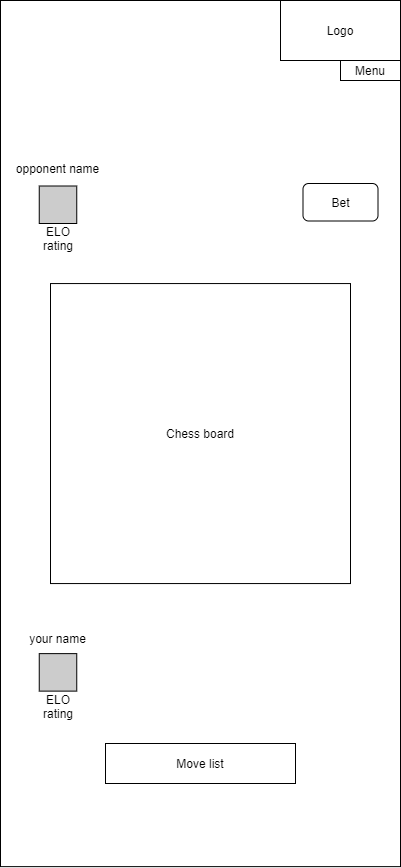

The diagram above was exported from draw.io. Its source (the exported page's mxGraphModel, read from the mxfile embedded in the PNG):
<mxGraphModel dx="1038" dy="585" grid="1" gridSize="10" guides="1" tooltips="1" connect="1" arrows="1" fold="1" page="1" pageScale="1" pageWidth="850" pageHeight="1100" math="0" shadow="0">
  <root>
    <mxCell id="0" />
    <mxCell id="1" parent="0" />
    <mxCell id="ODePojYpN-_EbOiTC9dZ-1" value="" style="rounded=0;whiteSpace=wrap;html=1;" parent="1" vertex="1">
      <mxGeometry x="225" y="117" width="400" height="866.13" as="geometry" />
    </mxCell>
    <mxCell id="ODePojYpN-_EbOiTC9dZ-2" value="Chess board" style="whiteSpace=wrap;html=1;aspect=fixed;" parent="1" vertex="1">
      <mxGeometry x="275" y="400.06" width="300" height="300" as="geometry" />
    </mxCell>
    <mxCell id="ODePojYpN-_EbOiTC9dZ-3" value="Logo" style="rounded=0;whiteSpace=wrap;html=1;" parent="1" vertex="1">
      <mxGeometry x="505" y="117" width="120" height="60" as="geometry" />
    </mxCell>
    <mxCell id="ODePojYpN-_EbOiTC9dZ-8" value="Move list" style="rounded=0;whiteSpace=wrap;html=1;" parent="1" vertex="1">
      <mxGeometry x="330" y="860" width="190" height="40" as="geometry" />
    </mxCell>
    <mxCell id="ODePojYpN-_EbOiTC9dZ-9" value="" style="whiteSpace=wrap;html=1;aspect=fixed;fillColor=#CCCCCC;" parent="1" vertex="1">
      <mxGeometry x="263.75" y="302.5" width="37.5" height="37.5" as="geometry" />
    </mxCell>
    <mxCell id="ODePojYpN-_EbOiTC9dZ-10" value="" style="whiteSpace=wrap;html=1;aspect=fixed;fillColor=#CCCCCC;" parent="1" vertex="1">
      <mxGeometry x="263.75" y="770.12" width="37.5" height="37.5" as="geometry" />
    </mxCell>
    <mxCell id="ODePojYpN-_EbOiTC9dZ-11" value="opponent name" style="text;html=1;strokeColor=none;fillColor=none;align=center;verticalAlign=middle;whiteSpace=wrap;rounded=0;" parent="1" vertex="1">
      <mxGeometry x="225" y="270" width="115" height="30" as="geometry" />
    </mxCell>
    <mxCell id="ODePojYpN-_EbOiTC9dZ-12" value="your name" style="text;html=1;strokeColor=none;fillColor=none;align=center;verticalAlign=middle;whiteSpace=wrap;rounded=0;" parent="1" vertex="1">
      <mxGeometry x="225" y="740.12" width="115" height="30" as="geometry" />
    </mxCell>
    <mxCell id="ODePojYpN-_EbOiTC9dZ-13" value="ELO rating" style="text;html=1;strokeColor=none;fillColor=none;align=center;verticalAlign=middle;whiteSpace=wrap;rounded=0;" parent="1" vertex="1">
      <mxGeometry x="258.75" y="340" width="47.5" height="30" as="geometry" />
    </mxCell>
    <mxCell id="ODePojYpN-_EbOiTC9dZ-14" value="ELO rating" style="text;html=1;strokeColor=none;fillColor=none;align=center;verticalAlign=middle;whiteSpace=wrap;rounded=0;" parent="1" vertex="1">
      <mxGeometry x="258.75" y="807.62" width="47.5" height="30" as="geometry" />
    </mxCell>
    <mxCell id="m5KJ2EHL6ONySb3MDw3P-1" value="Bet" style="rounded=1;whiteSpace=wrap;html=1;shadow=0;fillColor=#FFFFFF;" parent="1" vertex="1">
      <mxGeometry x="527.5" y="300" width="75" height="37.5" as="geometry" />
    </mxCell>
    <mxCell id="V75ooc6R3gmwKmiWd1Ua-3" value="Menu" style="rounded=0;whiteSpace=wrap;html=1;" vertex="1" parent="1">
      <mxGeometry x="565" y="177" width="60" height="20" as="geometry" />
    </mxCell>
  </root>
</mxGraphModel>